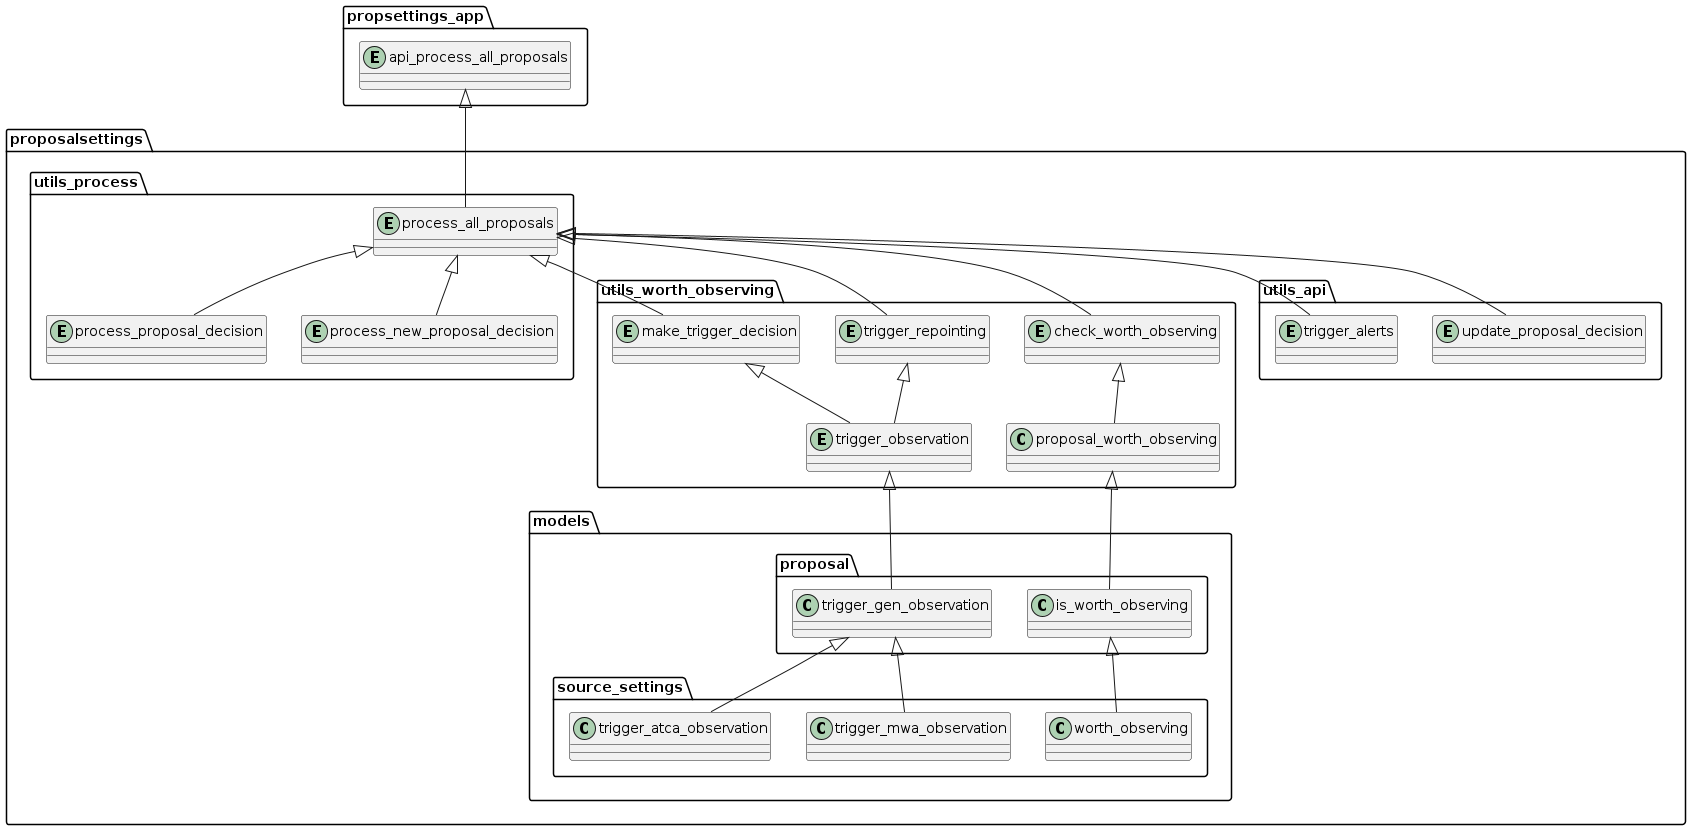

The diagram above was rendered by PlantUML. Its source (embedded in the PNG):
@startuml

entity "api_process_all_proposals" as propsettings_app.api_process_all_proposals
entity "process_all_proposals" as proposalsettings.utils_process.process_all_proposals

entity "process_proposal_decision" as proposalsettings.utils_process.process_proposal_decision
entity "process_new_proposal_decision" as proposalsettings.utils_process.process_new_proposal_decision
entity "trigger_repointing" as proposalsettings.utils_worth_observing.trigger_repointing
entity "trigger_observation" as proposalsettings.utils_worth_observing.trigger_observation
entity "check_worth_observing" as proposalsettings.utils_worth_observing.check_worth_observing
entity "make_trigger_decision" as proposalsettings.utils_worth_observing.make_trigger_decision

entity "update_proposal_decision" as proposalsettings.utils_api.update_proposal_decision
entity "trigger_alerts" as proposalsettings.utils_api.trigger_alerts

propsettings_app.api_process_all_proposals <|-- proposalsettings.utils_process.process_all_proposals
proposalsettings.utils_process.process_all_proposals <|--proposalsettings.utils_process.process_proposal_decision
proposalsettings.utils_process.process_all_proposals <|--proposalsettings.utils_process.process_new_proposal_decision
proposalsettings.utils_process.process_all_proposals <|--proposalsettings.utils_worth_observing.trigger_repointing
proposalsettings.utils_process.process_all_proposals <|--proposalsettings.utils_worth_observing.check_worth_observing
proposalsettings.utils_process.process_all_proposals <|--proposalsettings.utils_worth_observing.make_trigger_decision

proposalsettings.utils_process.process_all_proposals <|--proposalsettings.utils_api.update_proposal_decision
proposalsettings.utils_process.process_all_proposals <|--proposalsettings.utils_api.trigger_alerts

proposalsettings.utils_worth_observing.trigger_repointing <|--proposalsettings.utils_worth_observing.trigger_observation
proposalsettings.utils_worth_observing.check_worth_observing <|--proposalsettings.utils_worth_observing.proposal_worth_observing

proposalsettings.utils_worth_observing.make_trigger_decision <|--proposalsettings.utils_worth_observing.trigger_observation

proposalsettings.utils_worth_observing.proposal_worth_observing <|--proposalsettings.models.proposal.is_worth_observing

proposalsettings.utils_worth_observing.trigger_observation <|--proposalsettings.models.proposal.trigger_gen_observation

proposalsettings.models.proposal.is_worth_observing <|--proposalsettings.models.source_settings.worth_observing

proposalsettings.models.proposal.trigger_gen_observation <|--proposalsettings.models.source_settings.trigger_mwa_observation
proposalsettings.models.proposal.trigger_gen_observation <|--proposalsettings.models.source_settings.trigger_atca_observation


@enduml